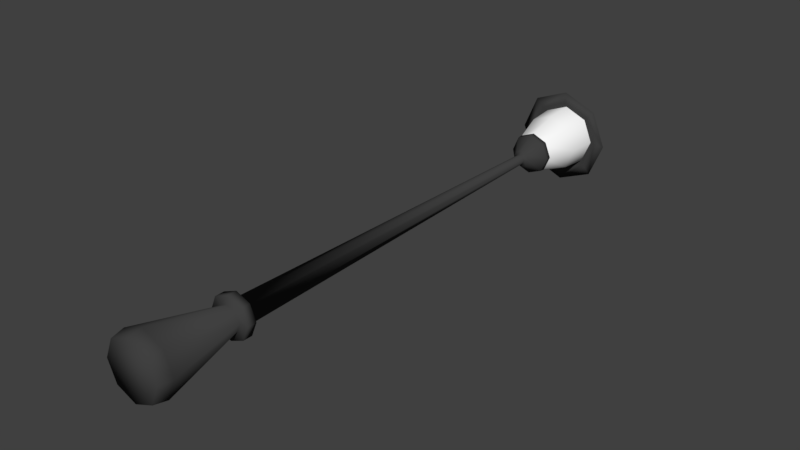 # Source: streetlamp.blend  (saved by Blender 2.92.15; exported with 4.5.12 LTS)
import bpy
from mathutils import Matrix  # noqa: F401  (used for matrix-valued properties, if any)

bpy.ops.wm.read_factory_settings(use_empty=True)
scene = bpy.context.scene
scene.name = 'Scene'

# ---- collections
col_collection_1 = bpy.data.collections.new('Collection 1'); scene.collection.children.link(col_collection_1)

# ---- materials (node trees are filled in below, after node groups)
mat_material = bpy.data.materials.new('Material')
mat_material.alpha_threshold = 0.0
mat_material.use_transparent_shadow = False
mat_material.diffuse_color = (0.05222, 0.05222, 0.05222, 1.0)
mat_material.roughness = 0.5
mat_material.line_color = (0.0, 0.0, 0.0, 1.0)
mat_material_001 = bpy.data.materials.new('Material.001')
mat_material_001.alpha_threshold = 0.0
mat_material_001.use_transparent_shadow = False
mat_material_001.diffuse_color = (1.0, 1.0, 1.0, 1.0)
mat_material_001.roughness = 0.5
mat_material_001.line_color = (0.0, 0.0, 0.0, 1.0)

# ---- material node trees

# ---- world
world_world = bpy.data.worlds.new('World'); scene.world = world_world
world_world.color = (0.05088, 0.05088, 0.05088)
world_world.use_sun_shadow = False
world_world.sun_shadow_jitter_overblur = 0.0
world_world.cycles.sampling_method = 'MANUAL'

# ---- meshes
me_cube = bpy.data.meshes.new('Cube')
me_cube.from_pydata([(0.0, -0.025, 0.2537), (-0.1794, -0.025, 0.1794), (-0.2537, -0.025, -1.109e-08), (-0.1794, -0.025, -0.1794), (2.235e-08, -0.025, -0.2537), (0.1794, -0.025, -0.1794), (0.2537, -0.025, 3.025e-09), (0.1794, -0.025, 0.1794), (0.0, 0.8114, 0.108), (-0.07634, 0.8114, 0.07634), (-0.108, 0.8114, -4.719e-09), (-0.07634, 0.8114, -0.07634), (0.0, 0.8114, -0.108), (0.07634, 0.8114, -0.07634), (0.108, 0.8114, 1.287e-09), (0.07634, 0.8114, 0.07634), (-0.1966, 0.09435, 0.1966), (-0.2781, 0.09435, -1.216e-08), (0.2781, 0.09435, 3.316e-09), (0.1966, 0.09435, 0.1966), (2.235e-08, 0.09435, -0.2781), (0.1966, 0.09435, -0.1966), (-0.1966, 0.09435, -0.1966), (-7.451e-09, 0.09435, 0.2781), (0.0, 0.8114, 0.1836), (-0.1298, 0.8114, 0.1298), (-0.1836, 0.8114, -8.024e-09), (-0.1298, 0.8114, -0.1298), (0.0, 0.8114, -0.1836), (0.1298, 0.8114, -0.1298), (0.1836, 0.8114, 2.189e-09), (0.1298, 0.8114, 0.1298), (0.0, 0.8956, 0.1836), (-0.1298, 0.8956, 0.1298), (-0.1836, 0.8956, -8.024e-09), (-0.1298, 0.8956, -0.1298), (0.0, 0.8956, -0.1836), (0.1298, 0.8956, -0.1298), (0.1836, 0.8956, 2.189e-09), (0.1298, 0.8956, 0.1298), (0.0, 0.8956, 0.1092), (-0.07723, 0.8956, 0.07723), (-0.1092, 0.8956, -4.02e-09), (-0.07723, 0.8956, -0.07723), (0.0, 0.8956, -0.1092), (0.07723, 0.8956, -0.07723), (0.1092, 0.8956, 2.057e-09), (0.07723, 0.8956, 0.07723), (0.0, 4.351, 0.04508), (-0.03187, 4.351, 0.03187), (-0.04508, 4.351, -1.112e-09), (-0.03187, 4.351, -0.03187), (0.0, 4.351, -0.04508), (0.03187, 4.351, -0.03187), (0.04508, 4.351, 1.396e-09), (0.03187, 4.351, 0.03187), (0.0, 4.373, 0.07544), (-0.05334, 4.373, 0.05334), (-0.07543, 4.373, -2.802e-09), (-0.05334, 4.373, -0.05334), (0.0, 4.373, -0.07544), (0.05334, 4.373, -0.05334), (0.07544, 4.373, 1.395e-09), (0.05334, 4.373, 0.05334), (1.16e-08, 4.513, 0.1848), (-0.1307, 4.513, 0.1307), (-0.1848, 4.513, -1.122e-08), (-0.1307, 4.513, -0.1307), (1.16e-08, 4.513, -0.1848), (0.1307, 4.513, -0.1307), (0.1848, 4.513, -9.355e-10), (0.1307, 4.513, 0.1307), (0.03978, 5.194, 0.03978), (0.05626, 5.194, -4.88e-09), (0.03978, 5.194, -0.03978), (2.714e-07, 5.194, -0.05626), (-0.03978, 5.194, -0.03978), (-0.05626, 5.194, -8.011e-09), (-0.03978, 5.194, 0.03978), (2.002e-07, 5.194, 0.05626), (0.0, 5.101, 0.3771), (-0.2667, 5.101, 0.2667), (-0.3771, 5.101, -2.18e-08), (-0.2667, 5.101, -0.2667), (4.768e-07, 5.101, -0.3771), (0.2667, 5.101, -0.2667), (0.3771, 5.101, -8.182e-10), (0.2667, 5.101, 0.2667), (0.0, 5.201, 0.1231), (-0.08703, 5.201, 0.08703), (-0.1231, 5.201, -9.624e-09), (-0.08703, 5.201, -0.08703), (4.768e-07, 5.201, -0.1231), (0.08703, 5.201, -0.08703), (0.1231, 5.201, -2.776e-09), (0.08703, 5.201, 0.08703), (4.768e-07, 5.283, 0.1231), (-0.08703, 5.283, 0.08703), (-0.1231, 5.283, -9.624e-09), (-0.08703, 5.283, -0.08703), (4.768e-07, 5.283, -0.1231), (0.08703, 5.283, -0.08703), (0.1231, 5.283, -2.776e-09), (0.08703, 5.283, 0.08703), (0.0, 5.331, 0.02943), (-0.02081, 5.331, 0.02081), (-0.02943, 5.331, -5.136e-09), (-0.02081, 5.331, -0.02081), (4.768e-07, 5.331, -0.02943), (0.02081, 5.331, -0.02081), (0.02943, 5.331, -3.498e-09), (0.02081, 5.331, 0.02081), (4.367e-09, 4.561, 0.1875), (-0.1326, 4.561, 0.1326), (-0.1875, 4.561, -1.081e-08), (-0.1326, 4.561, -0.1326), (4.367e-09, 4.561, -0.1875), (0.1326, 4.561, -0.1326), (0.1875, 4.561, -3.79e-10), (0.1326, 4.561, 0.1326), (1.058e-07, 5.152, 0.2096), (-0.1482, 5.152, 0.1482), (-0.2096, 5.152, -1.461e-08), (-0.1482, 5.152, -0.1482), (3.708e-07, 5.152, -0.2096), (0.1482, 5.152, -0.1482), (0.2096, 5.152, -2.952e-09), (0.1482, 5.152, 0.1482), (-3.526e-08, 5.077, 0.4379), (-0.3097, 5.077, 0.3097), (-0.4379, 5.077, -2.511e-08), (-0.3097, 5.077, -0.3097), (5.185e-07, 5.077, -0.4379), (0.3097, 5.077, -0.3097), (0.4379, 5.077, -7.499e-10), (0.3097, 5.077, 0.3097), (7.914e-08, 4.561, 0.1172), (-0.08284, 4.561, 0.08284), (-0.1172, 4.561, -7.029e-09), (-0.08284, 4.561, -0.08284), (7.914e-08, 4.561, -0.1172), (0.08284, 4.561, -0.08284), (0.1172, 4.561, -5.109e-10), (0.08284, 4.561, 0.08284), (0.2365, 5.077, 0.2365), (0.3345, 5.077, -1.453e-09), (0.2365, 5.077, -0.2365), (4.513e-07, 5.077, -0.3345), (-0.2365, 5.077, -0.2365), (-0.3345, 5.077, -2.006e-08), (-0.2365, 5.077, 0.2365), (2.837e-08, 5.077, 0.3345), (1.184e-07, 4.477, 0.08231), (-0.0582, 4.477, 0.0582), (-0.08231, 4.477, -5.457e-09), (-0.0582, 4.477, -0.0582), (1.184e-07, 4.477, -0.08231), (0.0582, 4.477, -0.0582), (0.08231, 4.477, -8.78e-10), (0.0582, 4.477, 0.0582), (-0.1946, 5.167, -0.1946), (4.768e-07, 5.167, -0.2753), (-0.1946, 5.167, 0.1946), (-0.2753, 5.167, -1.692e-08), (0.2753, 5.167, -1.603e-09), (0.1946, 5.167, 0.1946), (0.1946, 5.167, -0.1946), (0.0, 5.167, 0.2753)], [], [(17, 16, 9, 10), (19, 18, 14, 15), (21, 20, 12, 13), (22, 17, 10, 11), (16, 23, 8, 9), (23, 19, 15, 8), (18, 21, 13, 14), (20, 22, 11, 12), (4, 3, 22, 20), (6, 5, 21, 18), (0, 7, 19, 23), (1, 0, 23, 16), (3, 2, 17, 22), (5, 4, 20, 21), (7, 6, 18, 19), (2, 1, 16, 17), (13, 12, 28, 29), (11, 10, 26, 27), (9, 8, 24, 25), (8, 15, 31, 24), (14, 13, 29, 30), (12, 11, 27, 28), (10, 9, 25, 26), (15, 14, 30, 31), (30, 29, 37, 38), (28, 27, 35, 36), (26, 25, 33, 34), (31, 30, 38, 39), (29, 28, 36, 37), (27, 26, 34, 35), (25, 24, 32, 33), (24, 31, 39, 32), (33, 32, 40, 41), (32, 39, 47, 40), (38, 37, 45, 46), (36, 35, 43, 44), (34, 33, 41, 42), (39, 38, 46, 47), (37, 36, 44, 45), (35, 34, 42, 43), (47, 46, 54, 55), (45, 44, 52, 53), (43, 42, 50, 51), (41, 40, 48, 49), (40, 47, 55, 48), (46, 45, 53, 54), (44, 43, 51, 52), (42, 41, 49, 50), (50, 49, 57, 58), (55, 54, 62, 63), (53, 52, 60, 61), (51, 50, 58, 59), (49, 48, 56, 57), (48, 55, 63, 56), (54, 53, 61, 62), (52, 51, 59, 60), (56, 63, 71, 64), (62, 61, 69, 70), (60, 59, 67, 68), (58, 57, 65, 66), (63, 62, 70, 71), (61, 60, 68, 69), (59, 58, 66, 67), (57, 56, 64, 65), (150, 149, 122, 121), (70, 69, 117, 118), (83, 84, 132, 131), (148, 147, 124, 123), (69, 68, 116, 117), (82, 83, 131, 130), (146, 145, 126, 125), (68, 67, 115, 116), (161, 160, 91, 92), (163, 162, 89, 90), (165, 164, 94, 95), (166, 161, 92, 93), (160, 163, 90, 91), (162, 167, 88, 89), (167, 165, 95, 88), (164, 166, 93, 94), (88, 95, 103, 96), (94, 93, 101, 102), (92, 91, 99, 100), (90, 89, 97, 98), (95, 94, 102, 103), (93, 92, 100, 101), (91, 90, 98, 99), (89, 88, 96, 97), (101, 100, 108, 109), (99, 98, 106, 107), (97, 96, 104, 105), (96, 103, 111, 104), (102, 101, 109, 110), (100, 99, 107, 108), (98, 97, 105, 106), (103, 102, 110, 111), (105, 104, 111, 110, 109, 108, 107, 106), (1, 2, 3, 4, 5, 6, 7, 0), (125, 126, 73, 74), (119, 118, 142, 143), (133, 134, 145, 146), (123, 124, 75, 76), (118, 117, 141, 142), (131, 132, 147, 148), (122, 123, 76, 77), (117, 116, 140, 141), (84, 85, 133, 132), (71, 70, 118, 119), (145, 144, 127, 126), (85, 86, 134, 133), (64, 71, 119, 112), (144, 151, 120, 127), (65, 64, 112, 113), (86, 87, 135, 134), (149, 148, 123, 122), (66, 65, 113, 114), (147, 146, 125, 124), (87, 80, 128, 135), (80, 81, 129, 128), (67, 66, 114, 115), (151, 150, 121, 120), (81, 82, 130, 129), (139, 138, 154, 155), (138, 137, 153, 154), (135, 128, 151, 144), (112, 119, 143, 136), (121, 122, 77, 78), (113, 112, 136, 137), (130, 131, 148, 149), (128, 129, 150, 151), (114, 113, 137, 138), (132, 133, 146, 147), (115, 114, 138, 139), (134, 135, 144, 145), (116, 115, 139, 140), (73, 72, 79, 78, 77, 76, 75, 74), (129, 130, 149, 150), (140, 139, 155, 156), (141, 140, 156, 157), (127, 120, 79, 72), (142, 141, 157, 158), (120, 121, 78, 79), (143, 142, 158, 159), (126, 127, 72, 73), (136, 143, 159, 152), (124, 125, 74, 75), (137, 136, 152, 153), (153, 152, 159, 158, 157, 156, 155, 154), (86, 85, 166, 164), (80, 87, 165, 167), (81, 80, 167, 162), (83, 82, 163, 160), (85, 84, 161, 166), (87, 86, 164, 165), (82, 81, 162, 163), (84, 83, 160, 161)])
me_cube.polygons.foreach_set('use_smooth', [True] * 156)
me_cube.materials.append(mat_material)
me_cube.use_remesh_preserve_volume = False
me_cube.use_remesh_preserve_attributes = False
me_cube.use_mirror_vertex_groups = False
me_cube.update()
me_cube_001 = bpy.data.meshes.new('Cube.001')
me_cube_001.from_pydata([(2.973e-08, 4.501, 0.1648), (-0.1166, 4.501, 0.1166), (-0.1648, 4.501, -1.01e-08), (-0.1166, 4.501, -0.1166), (2.973e-08, 4.501, -0.1648), (0.1166, 4.501, -0.1166), (0.1648, 4.501, -9.287e-10), (0.1166, 4.501, 0.1166), (1.45e-08, 5.117, 0.2886), (-0.204, 5.117, 0.204), (-0.2886, 5.117, -1.624e-08), (-0.204, 5.117, -0.204), (4.623e-07, 5.117, -0.2886), (0.204, 5.117, -0.204), (0.2886, 5.117, -1.887e-10), (0.204, 5.117, 0.204), (-0.2693, 4.843, -1.558e-08), (-0.1904, 4.843, -0.1904), (-8.301e-09, 4.843, 0.2693), (-0.1904, 4.843, 0.1904), (0.1904, 4.843, 0.1904), (0.1904, 4.843, -0.1904), (0.2693, 4.843, -5.972e-10), (2.784e-07, 4.843, -0.2693)], [], [(17, 16, 10, 11), (19, 18, 8, 9), (18, 20, 15, 8), (22, 21, 13, 14), (23, 17, 11, 12), (16, 19, 9, 10), (20, 22, 14, 15), (21, 23, 12, 13), (5, 4, 23, 21), (7, 6, 22, 20), (2, 1, 19, 16), (4, 3, 17, 23), (6, 5, 21, 22), (0, 7, 20, 18), (1, 0, 18, 19), (3, 2, 16, 17)])
me_cube_001.polygons.foreach_set('use_smooth', [True] * 16)
me_cube_001.polygons.foreach_set('material_index', [1, 1, 1, 1, 1, 1, 1, 1, 1, 1, 1, 1, 1, 1, 1, 1])
me_cube_001.materials.append(mat_material)
me_cube_001.materials.append(mat_material_001)
me_cube_001.use_remesh_preserve_volume = False
me_cube_001.use_remesh_preserve_attributes = False
me_cube_001.use_mirror_vertex_groups = False
me_cube_001.update()

# ---- objects
ob_streetlamp = bpy.data.objects.new('streetlamp', me_cube)
ob_bulp = bpy.data.objects.new('bulp', me_cube_001)

# ---- transforms, parenting, visibility, modifiers, constraints
ob_streetlamp.location = (0.0, 0.0, 0.0)
ob_streetlamp.lock_rotations_4d = False
ob_streetlamp.empty_display_type = 'ARROWS'
ob_streetlamp.lineart.crease_threshold = 0.0
ob_bulp.parent = ob_streetlamp
ob_bulp.location = (0.0, 0.0, 0.0)
ob_bulp.lock_rotations_4d = False
ob_bulp.empty_display_type = 'ARROWS'
ob_bulp.lineart.crease_threshold = 0.0

# ---- collection membership
col_collection_1.objects.link(ob_streetlamp)
col_collection_1.objects.link(ob_bulp)

# ---- scene / render settings (as saved in the file)
scene.frame_start = 1; scene.frame_end = 250; scene.frame_set(1)
scene.render.engine = 'BLENDER_EEVEE_NEXT'
scene.render.resolution_percentage = 50
scene.render.dither_intensity = 0.0
scene.cycles.use_denoising = False
scene.cycles.samples = 128
scene.cycles.sampling_pattern = 'TABULATED_SOBOL'
scene.cycles.use_adaptive_sampling = False
scene.cycles.use_light_tree = False
scene.cycles.blur_glossy = 0.0
scene.cycles.sample_clamp_indirect = 0.0
scene.view_settings.view_transform = 'Standard'
bpy.context.view_layer.update()

# ---- added for rendering (the .blend has no active camera and no usable light): camera, sun
cam_auto = bpy.data.cameras.new('AutoCamera')
cam_auto.lens = 50.0
cam_auto.sensor_width = 36.0
cam_auto.clip_end = 1000.0
ob_auto_camera = bpy.data.objects.new('AutoCamera', cam_auto)
scene.collection.objects.link(ob_auto_camera)
ob_auto_camera.location = (5.08662, -3.45077, 4.0693)
ob_auto_camera.rotation_euler = (1.09748, -7.21219e-08, 0.694738)
scene.camera = ob_auto_camera
light_auto_sun = bpy.data.lights.new('AutoSun', 'SUN')
light_auto_sun.energy = 3.0
light_auto_sun.angle = 0.0523599
ob_auto_sun = bpy.data.objects.new('AutoSun', light_auto_sun)
scene.collection.objects.link(ob_auto_sun)
ob_auto_sun.rotation_euler = (0.872665, 0.174533, 0.523599)
bpy.context.view_layer.update()
